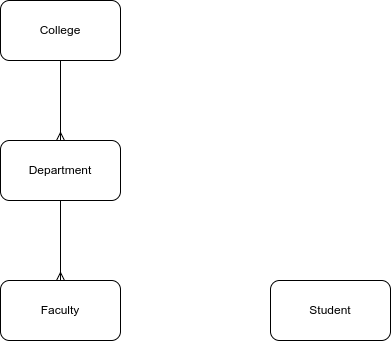

The diagram above was exported from draw.io. Its source (the exported page's mxGraphModel, read from the mxfile embedded in the PNG):
<mxGraphModel dx="1102" dy="868" grid="1" gridSize="10" guides="1" tooltips="1" connect="1" arrows="1" fold="1" page="1" pageScale="1" pageWidth="827" pageHeight="1169" math="0" shadow="0">
  <root>
    <mxCell id="0" />
    <mxCell id="1" parent="0" />
    <mxCell id="6YffpxBkSjvMS6sJeYTW-6" style="edgeStyle=orthogonalEdgeStyle;rounded=0;orthogonalLoop=1;jettySize=auto;html=1;endArrow=ERmany;endFill=0;" edge="1" parent="1" source="6YffpxBkSjvMS6sJeYTW-1" target="6YffpxBkSjvMS6sJeYTW-2">
      <mxGeometry relative="1" as="geometry" />
    </mxCell>
    <mxCell id="6YffpxBkSjvMS6sJeYTW-1" value="College" style="rounded=1;whiteSpace=wrap;html=1;" vertex="1" parent="1">
      <mxGeometry x="170" y="190" width="120" height="60" as="geometry" />
    </mxCell>
    <mxCell id="6YffpxBkSjvMS6sJeYTW-5" style="edgeStyle=orthogonalEdgeStyle;rounded=0;orthogonalLoop=1;jettySize=auto;html=1;entryX=0.5;entryY=0;entryDx=0;entryDy=0;endArrow=ERmany;endFill=0;" edge="1" parent="1" source="6YffpxBkSjvMS6sJeYTW-2" target="6YffpxBkSjvMS6sJeYTW-3">
      <mxGeometry relative="1" as="geometry" />
    </mxCell>
    <mxCell id="6YffpxBkSjvMS6sJeYTW-2" value="Department" style="rounded=1;whiteSpace=wrap;html=1;" vertex="1" parent="1">
      <mxGeometry x="170" y="330" width="120" height="60" as="geometry" />
    </mxCell>
    <mxCell id="6YffpxBkSjvMS6sJeYTW-3" value="Faculty" style="rounded=1;whiteSpace=wrap;html=1;" vertex="1" parent="1">
      <mxGeometry x="170" y="470" width="120" height="60" as="geometry" />
    </mxCell>
    <mxCell id="6YffpxBkSjvMS6sJeYTW-4" value="Student" style="rounded=1;whiteSpace=wrap;html=1;" vertex="1" parent="1">
      <mxGeometry x="440" y="470" width="120" height="60" as="geometry" />
    </mxCell>
  </root>
</mxGraphModel>